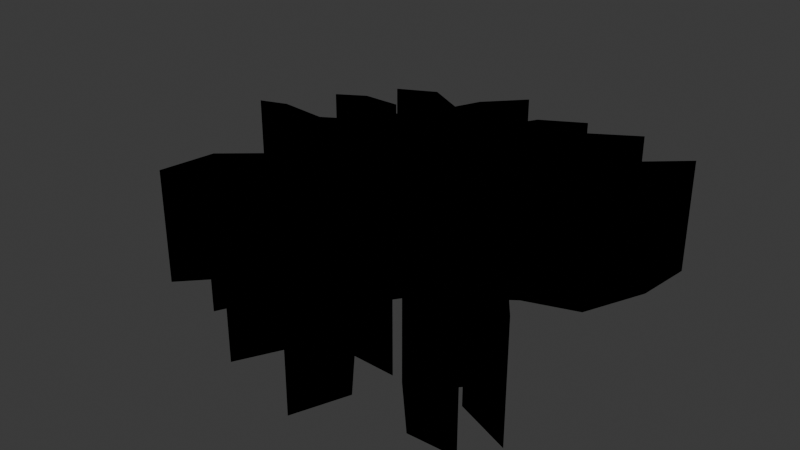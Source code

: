 # Source: crack.blend  (saved by Blender 4.4.32; exported with 4.5.12 LTS)
import bpy
from mathutils import Matrix  # noqa: F401  (used for matrix-valued properties, if any)

bpy.ops.wm.read_factory_settings(use_empty=True)
scene = bpy.context.scene
scene.name = 'Scene'

# ---- collections
col_collection = bpy.data.collections.new('Collection'); scene.collection.children.link(col_collection)
col_crack_svg = bpy.data.collections.new('crack.svg'); scene.collection.children.link(col_crack_svg)

# ---- materials (node trees are filled in below, after node groups)
mat_svgmat = bpy.data.materials.new('SVGMat')
mat_svgmat.diffuse_color = (0.0, 0.0, 0.0, 1.0)

# ---- material node trees

# ---- world
world_world = bpy.data.worlds.new('World'); scene.world = world_world
world_world.use_nodes = True; world_world.node_tree.nodes.clear()
_N = world_world.node_tree.nodes; _L = world_world.node_tree.links
n0 = _N.new('ShaderNodeOutputWorld'); n0.name = 'World Output'; n0.location = (300, 300)
n1 = _N.new('ShaderNodeBackground'); n1.name = 'Background'; n1.location = (10, 300)
n1.inputs[0].default_value = (0.05088, 0.05088, 0.05088, 1.0)
_L.new(n1.outputs[0], n0.inputs[0])
n0.is_active_output = True
world_world.color = (0.05088, 0.05088, 0.05088)
world_world.sun_shadow_jitter_overblur = 0.0

# ---- meshes
me_curve = bpy.data.meshes.new('Curve')
me_curve.from_pydata([(-0.02125, 0.09098, 0.0), (-0.02716, 0.07687, 0.0), (-0.04833, 0.08837, 0.0), (-0.06851, 0.07817, 0.0), (-0.0505, 0.07658, 0.0), (-0.03435, 0.05922, 0.0), (-0.04507, 0.04853, 0.0), (-0.05319, 0.059, 0.0), (-0.07413, 0.059, 0.0), (-0.0889, 0.05008, 0.0), (-0.06382, 0.04699, 0.0), (-0.05168, 0.03239, 0.0), (-0.07239, 0.01976, 0.0), (-0.09895, 0.02221, 0.0), (-0.1137, 0.01699, 0.0), (-0.09699, 0.005409, 0.0), (-0.08708, -0.002542, 0.0), (-0.08707, -0.002552, 0.0), (-0.07242, -0.005825, 0.0), (-0.05818, 0.006681, 0.0), (-0.03386, 0.0161, 0.0), (-0.02156, 0.01655, 0.0), (-0.05583, -0.02818, 0.0), (-0.07879, -0.04791, 0.0), (-0.08338, -0.07728, 0.0), (-0.04066, -0.03163, 0.0), (-0.05018, -0.06121, 0.0), (-0.04653, -0.08256, 0.0), (-0.04653, -0.08252, 0.0), (-0.03272, -0.05385, 0.0), (-0.02296, -0.01887, 0.0), (-0.007174, -0.006915, 0.0), (-0.01068, -0.05077, 0.0), (-0.009042, -0.1061, 0.0), (0.003611, -0.08135, 0.0), (0.03422, -0.09673, 0.0), (0.03737, -0.1176, 0.0), (0.04776, -0.09024, 0.0), (0.02932, -0.06805, 0.0), (0.05186, -0.06876, 0.0), (0.01511, -0.04878, 0.0), (0.007061, -0.02621, 0.0), (0.02236, -0.004769, 0.0), (0.04398, -0.03116, 0.0), (0.05985, -0.0477, 0.0), (0.0581, -0.07004, 0.0), (0.08168, -0.0956, 0.0), (0.106, -0.09479, 0.0), (0.0707, -0.06642, 0.0), (0.08077, -0.05532, 0.0), (0.0878, -0.06717, 0.0), (0.1165, -0.07876, 0.0), (0.09302, -0.04737, 0.0), (0.06407, -0.0313, 0.0), (0.03729, 0.002406, 0.0), (0.05829, 0.01785, 0.0), (0.08704, 0.02761, 0.0), (0.1013, 0.06187, 0.0), (0.1045, 0.09344, 0.0), (0.02323, 0.02101, 0.0), (0.03629, 0.0543, 0.0), (0.07084, 0.1047, 0.0), (0.02959, 0.07926, 0.0), (0.03965, 0.102, 0.0), (0.03956, 0.1018, 0.0), (0.01712, 0.0893, 0.0), (-0.001915, 0.05556, 0.0), (-0.005767, 0.08057, 0.0), (-0.002732, 0.111, 0.0), (0.03965, 0.102, -0.3013), (0.01712, 0.0893, -0.3013), (0.05829, 0.01785, -0.3013), (0.02323, 0.02101, -0.3013), (0.08704, 0.02761, -0.3013), (-0.1137, 0.01699, -0.3013), (-0.03386, 0.0161, -0.3013), (-0.08708, -0.002542, -0.3013), (-0.07242, -0.005825, -0.3013), (-0.05583, -0.02818, -0.3013), (-0.02296, -0.01887, -0.3013), (-0.04066, -0.03163, -0.3013), (0.02236, -0.004769, -0.3013), (0.04398, -0.03116, -0.3013), (-0.07879, -0.04791, -0.3013), (0.0581, -0.07004, -0.3013), (0.08168, -0.0956, -0.3013), (-0.02125, 0.09098, -0.3013), (-0.002732, 0.111, -0.3013), (-0.02716, 0.07687, -0.3013), (0.03629, 0.0543, -0.3013), (-0.001915, 0.05556, -0.3013), (0.07084, 0.1047, -0.3013), (-0.0505, 0.07658, -0.3013), (-0.03435, 0.05922, -0.3013), (-0.04507, 0.04853, -0.3013), (-0.05319, 0.059, -0.3013), (0.1013, 0.06187, -0.3013), (-0.02156, 0.01655, -0.3013), (0.03729, 0.002406, -0.3013), (-0.007174, -0.006915, -0.3013), (-0.03272, -0.05385, -0.3013), (0.01511, -0.04878, -0.3013), (0.007061, -0.02621, -0.3013), (-0.01068, -0.05077, -0.3013), (0.02932, -0.06805, -0.3013), (0.003611, -0.08135, -0.3013), (0.04776, -0.09024, -0.3013), (-0.005767, 0.08057, -0.3013), (-0.09699, 0.005409, -0.3013), (0.06407, -0.0313, -0.3013), (0.09302, -0.04737, -0.3013), (0.08077, -0.05532, -0.3013), (-0.05018, -0.06121, -0.3013), (-0.04653, -0.08256, -0.3013), (0.05186, -0.06876, -0.3013), (0.1045, 0.09344, -0.3013), (-0.06382, 0.04699, -0.3013), (-0.07239, 0.01976, -0.3013), (-0.08707, -0.002552, -0.3013), (0.1165, -0.07876, -0.3013), (-0.04653, -0.08252, -0.3013), (0.0707, -0.06642, -0.3013), (-0.009042, -0.1061, -0.3013), (0.03737, -0.1176, -0.3013), (-0.04833, 0.08837, -0.3013), (-0.06851, 0.07817, -0.3013), (-0.05168, 0.03239, -0.3013), (-0.09895, 0.02221, -0.3013), (0.0878, -0.06717, -0.3013), (0.106, -0.09479, -0.3013), (0.02959, 0.07926, -0.3013), (-0.07413, 0.059, -0.3013), (0.05985, -0.0477, -0.3013), (-0.08338, -0.07728, -0.3013), (0.03422, -0.09673, -0.3013), (-0.0889, 0.05008, -0.3013), (-0.05818, 0.006681, -0.3013), (0.03956, 0.1018, -0.3013)], [], [(34, 35, 134, 105), (52, 53, 109, 110), (0, 1, 88, 86), (31, 32, 103, 99), (35, 36, 123, 134), (29, 30, 79, 100), (67, 68, 87, 107), (62, 63, 69, 130), (26, 27, 113, 112), (60, 61, 91, 89), (1, 2, 124, 88), (4, 5, 93, 92), (49, 50, 128, 111), (39, 40, 101, 114), (47, 48, 121, 129), (57, 58, 115, 96), (6, 7, 95, 94), (8, 9, 135, 131), (33, 34, 105, 122), (23, 24, 133, 83), (9, 10, 116, 135), (46, 47, 129, 85), (56, 57, 96, 73), (44, 45, 84, 132), (59, 60, 89, 72), (65, 66, 90, 70), (20, 21, 97, 75), (38, 39, 114, 104), (18, 19, 136, 77), (16, 17, 118, 76), (54, 55, 71, 98), (50, 51, 119, 128), (63, 65, 70, 69), (66, 67, 107, 90), (25, 26, 112, 80), (30, 31, 99, 79), (7, 8, 131, 95), (51, 52, 110, 119), (63, 64, 137, 69), (37, 38, 104, 106), (40, 41, 102, 101), (61, 62, 130, 91), (27, 28, 120, 113), (55, 56, 73, 71), (11, 12, 117, 126), (3, 4, 92, 125), (5, 6, 94, 93), (32, 33, 122, 103), (16, 18, 77, 76), (10, 11, 126, 116), (13, 14, 74, 127), (36, 37, 106, 123), (19, 20, 75, 136), (2, 3, 125, 124), (42, 43, 82, 81), (43, 44, 132, 82), (14, 15, 108, 74), (22, 23, 83, 78), (15, 16, 76, 108), (24, 25, 80, 133), (58, 59, 72, 115), (48, 49, 111, 121), (53, 54, 98, 109), (45, 46, 85, 84), (41, 42, 81, 102), (68, 0, 86, 87), (21, 22, 78, 97), (27, 29, 100, 113), (12, 13, 127, 117)])
_uv = me_curve.uv_layers.new(name='UVMap')
_uv.uv.foreach_set('vector', [0.4083, 1.0, 0.4287, 1.0, 0.4287, 3.07e-05, 0.4083, 3.07e-05, 0.7131, 1.0, 0.7329, 1.0, 0.7329, 3.07e-05, 0.7131, 3.07e-05, 0.001264, 1.0, 0.01077, 1.0, 0.01077, 3.07e-05, 0.001264, 3.07e-05, 0.3324, 1.0, 0.3586, 1.0, 0.3586, 3.07e-05, 0.3324, 3.07e-05, 0.4287, 1.0, 0.4413, 1.0, 0.4413, 3.07e-05, 0.4287, 3.07e-05, 0.2989, 1.0, 0.3206, 1.0, 0.3206, 3.07e-05, 0.2989, 3.07e-05, 0.9145, 1.0, 0.9328, 1.0, 0.9328, 3.07e-05, 0.9145, 3.07e-05, 0.985, 1.0, 0.9999, 1.0, 0.9999, 3.07e-05, 0.985, 3.07e-05, 0.3471, 1.0, 0.3595, 1.0, 0.3595, 3.07e-05, 0.3471, 3.07e-05, 0.9197, 1.0, 0.9561, 1.0, 0.9561, 3.07e-05, 0.9197, 3.07e-05, 0.01077, 1.0, 0.02921, 1.0, 0.02921, 3.07e-05, 0.01077, 3.07e-05, 0.06343, 1.0, 0.08169, 1.0, 0.08169, 3.07e-05, 0.06343, 3.07e-05, 0.6631, 1.0, 0.6713, 1.0, 0.6713, 3.07e-05, 0.6631, 3.07e-05, 0.4895, 1.0, 0.5144, 1.0, 0.5144, 3.07e-05, 0.4895, 3.07e-05, 0.6271, 1.0, 0.6541, 1.0, 0.6541, 3.07e-05, 0.6271, 3.07e-05, 0.8144, 1.0, 0.8334, 1.0, 0.8334, 3.07e-05, 0.8144, 3.07e-05, 0.09119, 1.0, 0.1087, 1.0, 0.1087, 3.07e-05, 0.09119, 3.07e-05, 0.1102, 1.0, 0.1188, 1.0, 0.1188, 3.07e-05, 0.1102, 3.07e-05, 0.3917, 1.0, 0.4083, 1.0, 0.4083, 3.07e-05, 0.3917, 3.07e-05, 0.2849, 1.0, 0.3025, 1.0, 0.3025, 3.07e-05, 0.2849, 3.07e-05, 0.1188, 1.0, 0.1374, 1.0, 0.1374, 3.07e-05, 0.1188, 3.07e-05, 0.6126, 1.0, 0.6271, 1.0, 0.6271, 3.07e-05, 0.6126, 3.07e-05, 0.7923, 1.0, 0.8144, 1.0, 0.8144, 3.07e-05, 0.7923, 3.07e-05, 0.5785, 1.0, 0.5919, 1.0, 0.5919, 3.07e-05, 0.5785, 3.07e-05, 0.8983, 1.0, 0.9197, 1.0, 0.9197, 3.07e-05, 0.8983, 3.07e-05, 0.8874, 1.0, 0.897, 1.0, 0.897, 3.07e-05, 0.8874, 3.07e-05, 0.2469, 1.0, 0.2564, 1.0, 0.2564, 3.07e-05, 0.2469, 3.07e-05, 0.476, 1.0, 0.4895, 1.0, 0.4895, 3.07e-05, 0.476, 3.07e-05, 0.2272, 1.0, 0.2455, 1.0, 0.2455, 3.07e-05, 0.2272, 3.07e-05, 0.0005333, 1.0, 0.0005333, 1.0, 0.0005333, 3.07e-05, 0.0005333, 3.07e-05, 0.7586, 1.0, 0.7741, 1.0, 0.7741, 3.07e-05, 0.7586, 3.07e-05, 0.6713, 1.0, 0.6897, 1.0, 0.6897, 3.07e-05, 0.6713, 3.07e-05, 0.8736, 1.0, 0.8874, 1.0, 0.8874, 3.07e-05, 0.8736, 3.07e-05, 0.897, 1.0, 0.9145, 1.0, 0.9145, 3.07e-05, 0.897, 3.07e-05, 0.3296, 1.0, 0.3471, 1.0, 0.3471, 3.07e-05, 0.3296, 3.07e-05, 0.3206, 1.0, 0.3324, 1.0, 0.3324, 3.07e-05, 0.3206, 3.07e-05, 0.1087, 1.0, 0.1102, 1.0, 0.1102, 3.07e-05, 0.1087, 3.07e-05, 0.6897, 1.0, 0.7131, 1.0, 0.7131, 3.07e-05, 0.6897, 3.07e-05, 0.0005333, 1.0, 0.0005333, 1.0, 0.0005333, 3.07e-05, 0.0005333, 3.07e-05, 0.4588, 1.0, 0.476, 1.0, 0.476, 3.07e-05, 0.4588, 3.07e-05, 0.5144, 1.0, 0.5287, 1.0, 0.5287, 3.07e-05, 0.5144, 3.07e-05, 0.9561, 1.0, 0.985, 1.0, 0.985, 3.07e-05, 0.9561, 3.07e-05, 0.0005333, 1.0, 0.0005333, 1.0, 0.0005333, 3.07e-05, 0.0005333, 3.07e-05, 0.7741, 1.0, 0.7923, 1.0, 0.7923, 3.07e-05, 0.7741, 3.07e-05, 0.1545, 1.0, 0.1716, 1.0, 0.1716, 3.07e-05, 0.1545, 3.07e-05, 0.04589, 1.0, 0.06343, 1.0, 0.06343, 3.07e-05, 0.04589, 3.07e-05, 0.08169, 1.0, 0.09119, 1.0, 0.09119, 3.07e-05, 0.08169, 3.07e-05, 0.3586, 1.0, 0.3917, 1.0, 0.3917, 3.07e-05, 0.3586, 3.07e-05, 0.225, 1.0, 0.2272, 1.0, 0.2272, 3.07e-05, 0.225, 3.07e-05, 0.1374, 1.0, 0.1545, 1.0, 0.1545, 3.07e-05, 0.1374, 3.07e-05, 0.1899, 1.0, 0.2008, 1.0, 0.2008, 3.07e-05, 0.1899, 3.07e-05, 0.4413, 1.0, 0.4588, 1.0, 0.4588, 3.07e-05, 0.4413, 3.07e-05, 0.2455, 1.0, 0.2469, 1.0, 0.2469, 3.07e-05, 0.2455, 3.07e-05, 0.02921, 1.0, 0.04589, 1.0, 0.04589, 3.07e-05, 0.02921, 3.07e-05, 0.5444, 1.0, 0.5648, 1.0, 0.5648, 3.07e-05, 0.5444, 3.07e-05, 0.5648, 1.0, 0.5785, 1.0, 0.5785, 3.07e-05, 0.5648, 3.07e-05, 0.2008, 1.0, 0.2132, 1.0, 0.2132, 3.07e-05, 0.2008, 3.07e-05, 0.2754, 1.0, 0.2849, 1.0, 0.2849, 3.07e-05, 0.2754, 3.07e-05, 0.2132, 1.0, 0.225, 1.0, 0.225, 3.07e-05, 0.2132, 3.07e-05, 0.3025, 1.0, 0.3296, 1.0, 0.3296, 3.07e-05, 0.3025, 3.07e-05, 0.8334, 1.0, 0.8983, 1.0, 0.8983, 3.07e-05, 0.8334, 3.07e-05, 0.6541, 1.0, 0.6631, 1.0, 0.6631, 3.07e-05, 0.6541, 3.07e-05, 0.7329, 1.0, 0.7586, 1.0, 0.7586, 3.07e-05, 0.7329, 3.07e-05, 0.5919, 1.0, 0.6126, 1.0, 0.6126, 3.07e-05, 0.5919, 3.07e-05, 0.5287, 1.0, 0.5444, 1.0, 0.5444, 3.07e-05, 0.5287, 3.07e-05, 0.9328, 1.0, 0.001264, 1.0, 0.001264, 3.07e-05, 0.9328, 3.07e-05, 0.2564, 1.0, 0.2754, 1.0, 0.2754, 3.07e-05, 0.2564, 3.07e-05, 0.2799, 1.0, 0.2989, 1.0, 0.2989, 3.07e-05, 0.2799, 3.07e-05, 0.1716, 1.0, 0.1899, 1.0, 0.1899, 3.07e-05, 0.1716, 3.07e-05])
me_curve.materials.append(mat_svgmat)
me_curve.auto_texspace = False
me_curve.update()
me_curve_001 = bpy.data.meshes.new('Curve.001')
me_curve_001.from_pydata([(-0.02125, 0.09098, 0.0), (-0.02716, 0.07687, 0.0), (-0.04833, 0.08837, 0.0), (-0.06851, 0.07817, 0.0), (-0.0505, 0.07658, 0.0), (-0.03435, 0.05922, 0.0), (-0.04507, 0.04853, 0.0), (-0.05319, 0.059, 0.0), (-0.07413, 0.059, 0.0), (-0.0889, 0.05008, 0.0), (-0.06382, 0.04699, 0.0), (-0.05168, 0.03239, 0.0), (-0.07239, 0.01976, 0.0), (-0.09895, 0.02221, 0.0), (-0.1137, 0.01699, 0.0), (-0.09699, 0.005409, 0.0), (-0.08708, -0.002542, 0.0), (-0.08707, -0.002552, 0.0), (-0.07242, -0.005825, 0.0), (-0.05818, 0.006681, 0.0), (-0.03386, 0.0161, 0.0), (-0.02156, 0.01655, 0.0), (-0.05583, -0.02818, 0.0), (-0.07879, -0.04791, 0.0), (-0.08338, -0.07728, 0.0), (-0.04066, -0.03163, 0.0), (-0.05018, -0.06121, 0.0), (-0.04653, -0.08256, 0.0), (-0.04653, -0.08252, 0.0), (-0.03272, -0.05385, 0.0), (-0.02296, -0.01887, 0.0), (-0.007174, -0.006915, 0.0), (-0.01068, -0.05077, 0.0), (-0.009042, -0.1061, 0.0), (0.003611, -0.08135, 0.0), (0.03422, -0.09673, 0.0), (0.03737, -0.1176, 0.0), (0.04776, -0.09024, 0.0), (0.02932, -0.06805, 0.0), (0.05186, -0.06876, 0.0), (0.01511, -0.04878, 0.0), (0.007061, -0.02621, 0.0), (0.02236, -0.004769, 0.0), (0.04398, -0.03116, 0.0), (0.05985, -0.0477, 0.0), (0.0581, -0.07004, 0.0), (0.08168, -0.0956, 0.0), (0.106, -0.09479, 0.0), (0.0707, -0.06642, 0.0), (0.08077, -0.05532, 0.0), (0.0878, -0.06717, 0.0), (0.1165, -0.07876, 0.0), (0.09302, -0.04737, 0.0), (0.06407, -0.0313, 0.0), (0.03729, 0.002406, 0.0), (0.05829, 0.01785, 0.0), (0.08704, 0.02761, 0.0), (0.1013, 0.06187, 0.0), (0.1045, 0.09344, 0.0), (0.02323, 0.02101, 0.0), (0.03629, 0.0543, 0.0), (0.07084, 0.1047, 0.0), (0.02959, 0.07926, 0.0), (0.03965, 0.102, 0.0), (0.01712, 0.0893, 0.0), (-0.001915, 0.05556, 0.0), (-0.005767, 0.08057, 0.0), (-0.002732, 0.111, 0.0)], [(16, 17), (27, 28)], [(63, 64, 65, 62), (61, 62, 65, 60), (66, 67, 0, 1), (57, 58, 59, 55, 56), (1, 65, 66), (65, 5, 6, 60), (60, 10, 11, 59), (1, 2, 3, 4), (10, 60, 6), (31, 42, 21, 30), (32, 34, 37, 38), (12, 59, 11), (12, 55, 59), (14, 12, 13), (14, 55, 12), (14, 21, 55), (14, 20, 21), (20, 14, 15, 16, 18, 19), (7, 8, 9, 10, 6), (54, 55, 21, 42), (42, 53, 54), (22, 30, 21), (65, 1, 4, 5), (37, 34, 35, 36), (48, 49, 44, 45), (53, 42, 43, 44), (25, 22, 23, 24), (52, 53, 44, 49), (22, 25, 29, 30), (41, 42, 31, 32, 40), (40, 32, 38, 39), (47, 48, 45, 46), (52, 49, 50, 51), (33, 34, 32), (29, 25, 26, 27)])
_uv = me_curve_001.uv_layers.new(name='UVMap')
_uv.uv.foreach_set('vector', [0.9286, 0.0, 0.9432, 0.0, 0.9535, 0.0, 0.9059, 0.0, 0.8874, 0.0, 0.9059, 0.0, 0.9535, 0.0, 0.863, 0.0, 0.9721, 0.0, 0.9916, 0.0, 0.0007776, 0.0, 0.01089, 0.0, 0.7924, 0.0, 0.8086, 0.0, 0.8405, 0.0, 0.7893, 0.0, 0.7908, 0.0, 0.01089, 0.0, 0.9535, 0.0, 0.9721, 0.0, 0.9535, 0.0, 0.08631, 0.0, 0.09643, 0.0, 0.863, 0.0, 0.863, 0.0, 0.1456, 0.0, 0.1638, 0.0, 0.8405, 0.0, 0.01089, 0.0, 0.0305, 0.0, 0.04824, 0.0, 0.06689, 0.0, 0.1456, 0.0, 0.863, 0.0, 0.09643, 0.0, 0.409, 0.0, 0.5801, 0.0, 0.2722, 0.0, 0.3989, 0.0, 0.4284, 0.0, 0.4673, 0.0, 0.5047, 0.0, 0.5233, 0.0, 0.1819, 0.0, 0.8405, 0.0, 0.1638, 0.0, 0.1819, 0.0, 0.7893, 0.0, 0.8405, 0.0, 0.213, 0.0, 0.1819, 0.0, 0.2014, 0.0, 0.213, 0.0, 0.7893, 0.0, 0.1819, 0.0, 0.213, 0.0, 0.2722, 0.0, 0.7893, 0.0, 0.213, 0.0, 0.2621, 0.0, 0.2722, 0.0, 0.2621, 0.0, 0.213, 0.0, 0.2262, 0.0, 0.2388, 0.0, 0.2411, 0.0, 0.2605, 0.0, 0.1151, 0.0, 0.1166, 0.0, 0.1258, 0.0, 0.1456, 0.0, 0.09643, 0.0, 0.7707, 0.0, 0.7893, 0.0, 0.2722, 0.0, 0.5801, 0.0, 0.5801, 0.0, 0.761, 0.0, 0.7707, 0.0, 0.2924, 0.0, 0.3989, 0.0, 0.2722, 0.0, 0.9535, 0.0, 0.01089, 0.0, 0.06689, 0.0, 0.08631, 0.0, 0.5047, 0.0, 0.4673, 0.0, 0.4767, 0.0, 0.4898, 0.0, 0.6951, 0.0, 0.7045, 0.0, 0.6267, 0.0, 0.6283, 0.0, 0.761, 0.0, 0.5801, 0.0, 0.5992, 0.0, 0.6267, 0.0, 0.3499, 0.0, 0.2924, 0.0, 0.3024, 0.0, 0.3212, 0.0, 0.7427, 0.0, 0.761, 0.0, 0.6267, 0.0, 0.7045, 0.0, 0.2924, 0.0, 0.3499, 0.0, 0.3973, 0.0, 0.3989, 0.0, 0.5707, 0.0, 0.5801, 0.0, 0.409, 0.0, 0.4284, 0.0, 0.5607, 0.0, 0.5607, 0.0, 0.4284, 0.0, 0.5233, 0.0, 0.542, 0.0, 0.6664, 0.0, 0.6951, 0.0, 0.6283, 0.0, 0.6477, 0.0, 0.7427, 0.0, 0.7045, 0.0, 0.7232, 0.0, 0.7333, 0.0, 0.4481, 0.0, 0.4673, 0.0, 0.4284, 0.0, 0.3973, 0.0, 0.3499, 0.0, 0.3686, 0.0, 0.3818, 0.0])
me_curve_001.materials.append(mat_svgmat)
me_curve_001.auto_texspace = False
me_curve_001.update()
me_curve_002 = bpy.data.meshes.new('Curve.002')
me_curve_002.from_pydata([(0.03965, 0.102, -0.3013), (0.01712, 0.0893, -0.3013), (0.05829, 0.01785, -0.3013), (0.02323, 0.02101, -0.3013), (0.08704, 0.02761, -0.3013), (-0.1137, 0.01699, -0.3013), (-0.03386, 0.0161, -0.3013), (-0.08708, -0.002542, -0.3013), (-0.07242, -0.005825, -0.3013), (-0.05583, -0.02818, -0.3013), (-0.02296, -0.01887, -0.3013), (-0.04066, -0.03163, -0.3013), (0.02236, -0.004769, -0.3013), (0.04398, -0.03116, -0.3013), (-0.07879, -0.04791, -0.3013), (0.0581, -0.07004, -0.3013), (0.08168, -0.0956, -0.3013), (-0.02125, 0.09098, -0.3013), (-0.002732, 0.111, -0.3013), (-0.02716, 0.07687, -0.3013), (0.03629, 0.0543, -0.3013), (-0.001915, 0.05556, -0.3013), (0.07084, 0.1047, -0.3013), (-0.0505, 0.07658, -0.3013), (-0.03435, 0.05922, -0.3013), (-0.04507, 0.04853, -0.3013), (-0.05319, 0.059, -0.3013), (0.1013, 0.06187, -0.3013), (-0.02156, 0.01655, -0.3013), (0.03729, 0.002406, -0.3013), (-0.007174, -0.006915, -0.3013), (-0.03272, -0.05385, -0.3013), (0.01511, -0.04878, -0.3013), (0.007061, -0.02621, -0.3013), (-0.01068, -0.05077, -0.3013), (0.02932, -0.06805, -0.3013), (0.003611, -0.08135, -0.3013), (0.04776, -0.09024, -0.3013), (-0.005767, 0.08057, -0.3013), (-0.09699, 0.005409, -0.3013), (0.06407, -0.0313, -0.3013), (0.09302, -0.04737, -0.3013), (0.08077, -0.05532, -0.3013), (-0.05018, -0.06121, -0.3013), (-0.04653, -0.08256, -0.3013), (0.05186, -0.06876, -0.3013), (0.1045, 0.09344, -0.3013), (-0.06382, 0.04699, -0.3013), (-0.07239, 0.01976, -0.3013), (-0.08707, -0.002552, -0.3013), (0.1165, -0.07876, -0.3013), (-0.04653, -0.08252, -0.3013), (0.0707, -0.06642, -0.3013), (-0.009042, -0.1061, -0.3013), (0.03737, -0.1176, -0.3013), (-0.04833, 0.08837, -0.3013), (-0.06851, 0.07817, -0.3013), (-0.05168, 0.03239, -0.3013), (-0.09895, 0.02221, -0.3013), (0.0878, -0.06717, -0.3013), (0.106, -0.09479, -0.3013), (0.02959, 0.07926, -0.3013), (-0.07413, 0.059, -0.3013), (0.05985, -0.0477, -0.3013), (-0.08338, -0.07728, -0.3013), (0.03422, -0.09673, -0.3013), (-0.0889, 0.05008, -0.3013), (-0.05818, 0.006681, -0.3013), (0.03956, 0.1018, -0.3013)], [(7, 49), (44, 51), (0, 68)], [(29, 2, 28, 12), (26, 62, 66, 47, 25), (12, 40, 29), (5, 28, 2), (6, 5, 39, 7, 8, 67), (19, 55, 56, 23), (9, 10, 28), (20, 47, 57, 3), (21, 19, 23, 24), (5, 6, 28), (21, 24, 25, 20), (22, 61, 21, 20), (38, 18, 17, 19), (37, 36, 65, 54), (27, 46, 3, 2, 4), (19, 21, 38), (48, 3, 57), (0, 1, 21, 61), (48, 2, 3), (52, 42, 63, 15), (47, 20, 25), (9, 11, 31, 10), (30, 12, 28, 10), (34, 36, 37, 35), (33, 12, 30, 34, 32), (40, 12, 13, 63), (5, 48, 58), (5, 2, 48), (11, 9, 14, 64), (41, 40, 63, 42), (32, 34, 35, 45), (60, 52, 15, 16), (41, 42, 59, 50), (53, 36, 34), (31, 11, 43, 44)])
_uv = me_curve_002.uv_layers.new(name='UVMap')
_uv.uv.foreach_set('vector', [0.7707, 0.0, 0.7893, 0.0, 0.2722, 0.0, 0.5801, 0.0, 0.1151, 0.0, 0.1166, 0.0, 0.1258, 0.0, 0.1456, 0.0, 0.09643, 0.0, 0.5801, 0.0, 0.761, 0.0, 0.7707, 0.0, 0.213, 0.0, 0.2722, 0.0, 0.7893, 0.0, 0.2621, 0.0, 0.213, 0.0, 0.2262, 0.0, 0.2388, 0.0, 0.2411, 0.0, 0.2605, 0.0, 0.01089, 0.0, 0.0305, 0.0, 0.04824, 0.0, 0.06689, 0.0, 0.2924, 0.0, 0.3989, 0.0, 0.2722, 0.0, 0.863, 0.0, 0.1456, 0.0, 0.1638, 0.0, 0.8405, 0.0, 0.9535, 0.0, 0.01089, 0.0, 0.06689, 0.0, 0.08631, 0.0, 0.213, 0.0, 0.2621, 0.0, 0.2722, 0.0, 0.9535, 0.0, 0.08631, 0.0, 0.09643, 0.0, 0.863, 0.0, 0.8874, 0.0, 0.9059, 0.0, 0.9535, 0.0, 0.863, 0.0, 0.9721, 0.0, 0.9916, 0.0, 0.0007776, 0.0, 0.01089, 0.0, 0.5047, 0.0, 0.4673, 0.0, 0.4767, 0.0, 0.4898, 0.0, 0.7924, 0.0, 0.8086, 0.0, 0.8405, 0.0, 0.7893, 0.0, 0.7908, 0.0, 0.01089, 0.0, 0.9535, 0.0, 0.9721, 0.0, 0.1819, 0.0, 0.8405, 0.0, 0.1638, 0.0, 0.9286, 0.0, 0.9432, 0.0, 0.9535, 0.0, 0.9059, 0.0, 0.1819, 0.0, 0.7893, 0.0, 0.8405, 0.0, 0.6951, 0.0, 0.7045, 0.0, 0.6267, 0.0, 0.6283, 0.0, 0.1456, 0.0, 0.863, 0.0, 0.09643, 0.0, 0.2924, 0.0, 0.3499, 0.0, 0.3973, 0.0, 0.3989, 0.0, 0.409, 0.0, 0.5801, 0.0, 0.2722, 0.0, 0.3989, 0.0, 0.4284, 0.0, 0.4673, 0.0, 0.5047, 0.0, 0.5233, 0.0, 0.5707, 0.0, 0.5801, 0.0, 0.409, 0.0, 0.4284, 0.0, 0.5607, 0.0, 0.761, 0.0, 0.5801, 0.0, 0.5992, 0.0, 0.6267, 0.0, 0.213, 0.0, 0.1819, 0.0, 0.2014, 0.0, 0.213, 0.0, 0.7893, 0.0, 0.1819, 0.0, 0.3499, 0.0, 0.2924, 0.0, 0.3024, 0.0, 0.3212, 0.0, 0.7427, 0.0, 0.761, 0.0, 0.6267, 0.0, 0.7045, 0.0, 0.5607, 0.0, 0.4284, 0.0, 0.5233, 0.0, 0.542, 0.0, 0.6664, 0.0, 0.6951, 0.0, 0.6283, 0.0, 0.6477, 0.0, 0.7427, 0.0, 0.7045, 0.0, 0.7232, 0.0, 0.7333, 0.0, 0.4481, 0.0, 0.4673, 0.0, 0.4284, 0.0, 0.3973, 0.0, 0.3499, 0.0, 0.3686, 0.0, 0.3818, 0.0])
me_curve_002.materials.append(mat_svgmat)
me_curve_002.auto_texspace = False
me_curve_002.update()

# ---- objects
ob_groundcrackwalls = bpy.data.objects.new('GroundCrackWalls', me_curve)
ob_groundcracktop = bpy.data.objects.new('GroundCrackTop', me_curve_001)
ob_groundcrackbottom = bpy.data.objects.new('GroundCrackBottom', me_curve_002)

# ---- transforms, parenting, visibility, modifiers, constraints
ob_groundcrackwalls.location = (0.0, 0.0, 0.0)
ob_groundcrackwalls.scale = (5.0, 5.0, 1.0)
ob_groundcracktop.location = (0.0, 0.0, 0.0)
ob_groundcracktop.scale = (5.0, 5.0, 1.0)
ob_groundcrackbottom.location = (0.0, 0.0, 0.0)
ob_groundcrackbottom.scale = (5.0, 5.0, 1.0)

# ---- collection membership
col_crack_svg.objects.link(ob_groundcrackwalls)
col_crack_svg.objects.link(ob_groundcracktop)
col_crack_svg.objects.link(ob_groundcrackbottom)

# ---- scene / render settings (as saved in the file)
scene.frame_start = 1; scene.frame_end = 250; scene.frame_set(61)
scene.render.engine = 'BLENDER_EEVEE_NEXT'
bpy.context.view_layer.update()

# ---- added for rendering (the .blend has no active camera and no usable light): camera, sun
cam_auto = bpy.data.cameras.new('AutoCamera')
cam_auto.lens = 50.0
cam_auto.sensor_width = 36.0
cam_auto.clip_end = 1000.0
ob_auto_camera = bpy.data.objects.new('AutoCamera', cam_auto)
scene.collection.objects.link(ob_auto_camera)
ob_auto_camera.location = (1.53323, -1.84813, 1.07046)
ob_auto_camera.rotation_euler = (1.09748, -7.21219e-08, 0.694738)
scene.camera = ob_auto_camera
light_auto_sun = bpy.data.lights.new('AutoSun', 'SUN')
light_auto_sun.energy = 3.0
light_auto_sun.angle = 0.0523599
ob_auto_sun = bpy.data.objects.new('AutoSun', light_auto_sun)
scene.collection.objects.link(ob_auto_sun)
ob_auto_sun.rotation_euler = (0.872665, 0.174533, 0.523599)
bpy.context.view_layer.update()
